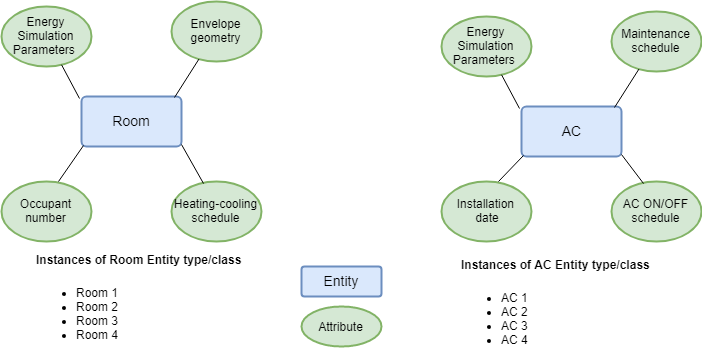

The diagram above was exported from draw.io. Its source (the exported page's mxGraphModel, read from the mxfile embedded in the PNG):
<mxGraphModel dx="1010" dy="532" grid="1" gridSize="10" guides="1" tooltips="1" connect="1" arrows="1" fold="1" page="1" pageScale="1" pageWidth="850" pageHeight="1100" math="0" shadow="0">
  <root>
    <mxCell id="0" />
    <mxCell id="1" parent="0" />
    <mxCell id="dZF7lMXVwtkZPoqfBHjb-1" value="Room " style="strokeWidth=2;rounded=1;arcSize=10;whiteSpace=wrap;html=1;align=center;fontSize=14;fillColor=#dae8fc;strokeColor=#6c8ebf;" vertex="1" parent="1">
      <mxGeometry x="140" y="220" width="100" height="50" as="geometry" />
    </mxCell>
    <mxCell id="dZF7lMXVwtkZPoqfBHjb-4" value="Energy&lt;br&gt;Simulation Parameters&amp;nbsp;" style="ellipse;whiteSpace=wrap;html=1;strokeWidth=2;fillColor=#d5e8d4;strokeColor=#82b366;" vertex="1" parent="1">
      <mxGeometry x="60" y="130" width="90" height="60" as="geometry" />
    </mxCell>
    <mxCell id="dZF7lMXVwtkZPoqfBHjb-7" value="Occupant number" style="ellipse;whiteSpace=wrap;html=1;strokeWidth=2;fillColor=#d5e8d4;strokeColor=#82b366;" vertex="1" parent="1">
      <mxGeometry x="60" y="305" width="90" height="60" as="geometry" />
    </mxCell>
    <mxCell id="dZF7lMXVwtkZPoqfBHjb-9" value="Heating-cooling schedule" style="ellipse;whiteSpace=wrap;html=1;strokeWidth=2;fillColor=#d5e8d4;strokeColor=#82b366;" vertex="1" parent="1">
      <mxGeometry x="230" y="305" width="90" height="60" as="geometry" />
    </mxCell>
    <mxCell id="dZF7lMXVwtkZPoqfBHjb-5" value="Envelope geometry" style="ellipse;whiteSpace=wrap;html=1;strokeWidth=2;fillColor=#d5e8d4;strokeColor=#82b366;" vertex="1" parent="1">
      <mxGeometry x="230" y="125" width="90" height="60" as="geometry" />
    </mxCell>
    <mxCell id="dZF7lMXVwtkZPoqfBHjb-13" value="" style="endArrow=none;html=1;exitX=0.927;exitY=0.012;exitDx=0;exitDy=0;exitPerimeter=0;endFill=0;" edge="1" parent="1" source="dZF7lMXVwtkZPoqfBHjb-1" target="dZF7lMXVwtkZPoqfBHjb-5">
      <mxGeometry width="50" height="50" relative="1" as="geometry">
        <mxPoint x="250" y="230" as="sourcePoint" />
        <mxPoint x="290" y="170" as="targetPoint" />
      </mxGeometry>
    </mxCell>
    <mxCell id="dZF7lMXVwtkZPoqfBHjb-14" value="" style="endArrow=none;html=1;exitX=-0.017;exitY=0.036;exitDx=0;exitDy=0;exitPerimeter=0;endFill=0;" edge="1" parent="1" source="dZF7lMXVwtkZPoqfBHjb-1" target="dZF7lMXVwtkZPoqfBHjb-4">
      <mxGeometry width="50" height="50" relative="1" as="geometry">
        <mxPoint x="122" y="220" as="sourcePoint" />
        <mxPoint x="157.72376902759493" y="166.41434645860772" as="targetPoint" />
      </mxGeometry>
    </mxCell>
    <mxCell id="dZF7lMXVwtkZPoqfBHjb-15" value="" style="endArrow=none;html=1;exitX=0.017;exitY=0.976;exitDx=0;exitDy=0;exitPerimeter=0;entryX=0.631;entryY=0;entryDx=0;entryDy=0;entryPerimeter=0;endFill=0;" edge="1" parent="1" source="dZF7lMXVwtkZPoqfBHjb-1" target="dZF7lMXVwtkZPoqfBHjb-7">
      <mxGeometry width="50" height="50" relative="1" as="geometry">
        <mxPoint x="140" y="370" as="sourcePoint" />
        <mxPoint x="111.53409007575306" y="314.3921759619361" as="targetPoint" />
      </mxGeometry>
    </mxCell>
    <mxCell id="dZF7lMXVwtkZPoqfBHjb-16" value="" style="endArrow=none;html=1;endFill=0;exitX=1;exitY=0.968;exitDx=0;exitDy=0;exitPerimeter=0;entryX=0.36;entryY=0.03;entryDx=0;entryDy=0;entryPerimeter=0;" edge="1" parent="1" source="dZF7lMXVwtkZPoqfBHjb-1" target="dZF7lMXVwtkZPoqfBHjb-9">
      <mxGeometry width="50" height="50" relative="1" as="geometry">
        <mxPoint x="258" y="310" as="sourcePoint" />
        <mxPoint x="297" y="363" as="targetPoint" />
      </mxGeometry>
    </mxCell>
    <mxCell id="dZF7lMXVwtkZPoqfBHjb-26" value="Entity" style="strokeWidth=2;rounded=1;arcSize=10;whiteSpace=wrap;html=1;align=center;fontSize=14;fillColor=#dae8fc;strokeColor=#6c8ebf;" vertex="1" parent="1">
      <mxGeometry x="360" y="390" width="80" height="30" as="geometry" />
    </mxCell>
    <mxCell id="dZF7lMXVwtkZPoqfBHjb-27" value="AC" style="strokeWidth=2;rounded=1;arcSize=10;whiteSpace=wrap;html=1;align=center;fontSize=14;fillColor=#dae8fc;strokeColor=#6c8ebf;" vertex="1" parent="1">
      <mxGeometry x="580" y="230" width="100" height="50" as="geometry" />
    </mxCell>
    <mxCell id="dZF7lMXVwtkZPoqfBHjb-28" value="Energy Simulation Parameters&amp;nbsp;" style="ellipse;whiteSpace=wrap;html=1;strokeWidth=2;fillColor=#d5e8d4;strokeColor=#82b366;" vertex="1" parent="1">
      <mxGeometry x="500" y="140" width="90" height="60" as="geometry" />
    </mxCell>
    <mxCell id="dZF7lMXVwtkZPoqfBHjb-29" value="Installation &lt;br&gt;date" style="ellipse;whiteSpace=wrap;html=1;strokeWidth=2;fillColor=#d5e8d4;strokeColor=#82b366;" vertex="1" parent="1">
      <mxGeometry x="500" y="305" width="90" height="60" as="geometry" />
    </mxCell>
    <mxCell id="dZF7lMXVwtkZPoqfBHjb-30" value="AC ON/OFF schedule" style="ellipse;whiteSpace=wrap;html=1;strokeWidth=2;fillColor=#d5e8d4;strokeColor=#82b366;" vertex="1" parent="1">
      <mxGeometry x="670" y="305" width="90" height="60" as="geometry" />
    </mxCell>
    <mxCell id="dZF7lMXVwtkZPoqfBHjb-31" value="Maintenance schedule" style="ellipse;whiteSpace=wrap;html=1;strokeWidth=2;fillColor=#d5e8d4;strokeColor=#82b366;" vertex="1" parent="1">
      <mxGeometry x="670" y="135" width="90" height="60" as="geometry" />
    </mxCell>
    <mxCell id="dZF7lMXVwtkZPoqfBHjb-32" value="" style="endArrow=none;html=1;exitX=0.927;exitY=0.012;exitDx=0;exitDy=0;exitPerimeter=0;endFill=0;" edge="1" source="dZF7lMXVwtkZPoqfBHjb-27" target="dZF7lMXVwtkZPoqfBHjb-31" parent="1">
      <mxGeometry width="50" height="50" relative="1" as="geometry">
        <mxPoint x="690" y="240" as="sourcePoint" />
        <mxPoint x="730" y="180" as="targetPoint" />
      </mxGeometry>
    </mxCell>
    <mxCell id="dZF7lMXVwtkZPoqfBHjb-33" value="" style="endArrow=none;html=1;exitX=-0.017;exitY=0.036;exitDx=0;exitDy=0;exitPerimeter=0;endFill=0;" edge="1" source="dZF7lMXVwtkZPoqfBHjb-27" target="dZF7lMXVwtkZPoqfBHjb-28" parent="1">
      <mxGeometry width="50" height="50" relative="1" as="geometry">
        <mxPoint x="562" y="230" as="sourcePoint" />
        <mxPoint x="597.7237690275949" y="176.41434645860772" as="targetPoint" />
      </mxGeometry>
    </mxCell>
    <mxCell id="dZF7lMXVwtkZPoqfBHjb-34" value="" style="endArrow=none;html=1;exitX=0.017;exitY=0.976;exitDx=0;exitDy=0;exitPerimeter=0;entryX=0.631;entryY=0;entryDx=0;entryDy=0;entryPerimeter=0;endFill=0;" edge="1" source="dZF7lMXVwtkZPoqfBHjb-27" target="dZF7lMXVwtkZPoqfBHjb-29" parent="1">
      <mxGeometry width="50" height="50" relative="1" as="geometry">
        <mxPoint x="580" y="380" as="sourcePoint" />
        <mxPoint x="551.534090075753" y="324.3921759619361" as="targetPoint" />
      </mxGeometry>
    </mxCell>
    <mxCell id="dZF7lMXVwtkZPoqfBHjb-35" value="" style="endArrow=none;html=1;endFill=0;exitX=1;exitY=0.968;exitDx=0;exitDy=0;exitPerimeter=0;entryX=0.36;entryY=0.03;entryDx=0;entryDy=0;entryPerimeter=0;" edge="1" source="dZF7lMXVwtkZPoqfBHjb-27" target="dZF7lMXVwtkZPoqfBHjb-30" parent="1">
      <mxGeometry width="50" height="50" relative="1" as="geometry">
        <mxPoint x="698" y="320" as="sourcePoint" />
        <mxPoint x="737" y="373" as="targetPoint" />
      </mxGeometry>
    </mxCell>
    <mxCell id="dZF7lMXVwtkZPoqfBHjb-36" value="Attribute" style="ellipse;whiteSpace=wrap;html=1;strokeWidth=2;fillColor=#d5e8d4;strokeColor=#82b366;" vertex="1" parent="1">
      <mxGeometry x="360" y="430" width="80" height="40" as="geometry" />
    </mxCell>
    <mxCell id="dZF7lMXVwtkZPoqfBHjb-37" value="&lt;h1&gt;&lt;font style=&quot;font-size: 12px&quot;&gt;Instances of Room Entity type/class&lt;/font&gt;&lt;/h1&gt;&lt;p&gt;&lt;/p&gt;&lt;ul&gt;&lt;li&gt;Room 1&lt;/li&gt;&lt;li&gt;Room 2&lt;/li&gt;&lt;li&gt;Room 3&lt;/li&gt;&lt;li&gt;Room 4&lt;/li&gt;&lt;/ul&gt;&lt;p&gt;&lt;/p&gt;" style="text;html=1;strokeColor=none;fillColor=none;spacing=5;spacingTop=-20;whiteSpace=wrap;overflow=hidden;rounded=0;" vertex="1" parent="1">
      <mxGeometry x="90" y="360" width="230" height="115" as="geometry" />
    </mxCell>
    <mxCell id="dZF7lMXVwtkZPoqfBHjb-38" value="&lt;h1&gt;&lt;font style=&quot;font-size: 12px&quot;&gt;Instances of AC Entity type/class&lt;/font&gt;&lt;/h1&gt;&lt;p&gt;&lt;/p&gt;&lt;ul&gt;&lt;li&gt;AC 1&lt;/li&gt;&lt;li&gt;AC 2&lt;/li&gt;&lt;li&gt;AC 3&lt;/li&gt;&lt;li&gt;AC 4&lt;/li&gt;&lt;/ul&gt;&lt;p&gt;&lt;/p&gt;" style="text;html=1;strokeColor=none;fillColor=none;spacing=5;spacingTop=-20;whiteSpace=wrap;overflow=hidden;rounded=0;" vertex="1" parent="1">
      <mxGeometry x="515" y="365" width="230" height="115" as="geometry" />
    </mxCell>
  </root>
</mxGraphModel>